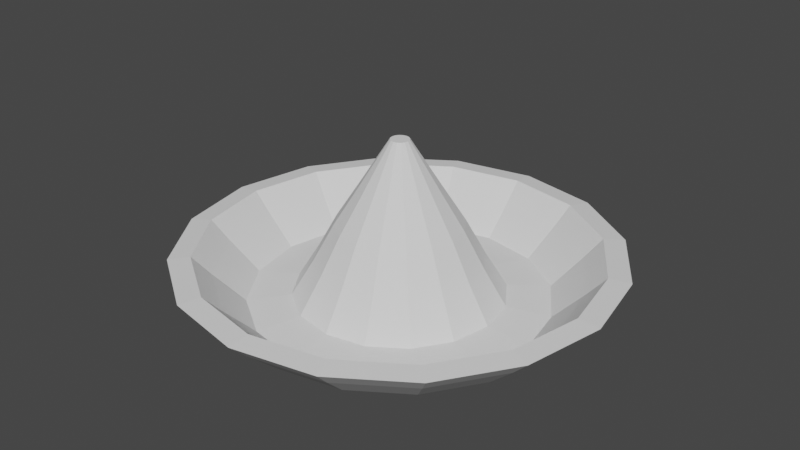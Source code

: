 # Source: sombrero.blend  (saved by Blender 2.92.15; exported with 4.5.12 LTS)
import bpy
from mathutils import Matrix  # noqa: F401  (used for matrix-valued properties, if any)

bpy.ops.wm.read_factory_settings(use_empty=True)
scene = bpy.context.scene
scene.name = 'Scene'

# ---- collections
col_collection = bpy.data.collections.new('Collection'); scene.collection.children.link(col_collection)

# ---- world
world_world = bpy.data.worlds.new('World'); scene.world = world_world
world_world.use_nodes = True; world_world.node_tree.nodes.clear()
_N = world_world.node_tree.nodes; _L = world_world.node_tree.links
n0 = _N.new('ShaderNodeOutputWorld'); n0.name = 'World Output'; n0.location = (300, 300)
n1 = _N.new('ShaderNodeBackground'); n1.name = 'Background'; n1.location = (10, 300)
n1.inputs[0].default_value = (0.05088, 0.05088, 0.05088, 1.0)
_L.new(n1.outputs[0], n0.inputs[0])
n0.is_active_output = True
world_world.color = (0.05088, 0.05088, 0.05088)
world_world.use_sun_shadow = False
world_world.sun_shadow_jitter_overblur = 0.0

# ---- meshes
me_cone = bpy.data.meshes.new('Cone')
me_cone.from_pydata([(2.252e-08, 0.3956, 0.08449), (-2.339e-08, 0.08088, 0.8141), (0.1514, 0.3655, 0.08449), (0.03095, 0.07472, 0.8141), (0.2797, 0.2797, 0.08449), (0.05719, 0.05719, 0.8141), (0.3655, 0.1514, 0.08449), (0.07472, 0.03095, 0.8141), (0.3956, -1.054e-08, 0.08449), (0.08088, -3.581e-09, 0.8141), (0.3655, -0.1514, 0.08449), (0.07472, -0.03095, 0.8141), (0.2797, -0.2797, 0.08449), (0.05719, -0.05719, 0.8141), (0.1514, -0.3655, 0.08449), (0.03095, -0.07472, 0.8141), (8.225e-08, -0.3956, 0.08449), (1.284e-08, -0.08088, 0.8141), (-0.1514, -0.3655, 0.08449), (-0.03095, -0.07472, 0.8141), (-0.2797, -0.2797, 0.08449), (-0.05719, -0.05719, 0.8141), (-0.3655, -0.1514, 0.08449), (-0.07472, -0.03095, 0.8141), (-0.3956, 1.147e-08, 0.08449), (-0.08088, 7.41e-10, 0.8141), (-0.3655, 0.1514, 0.08449), (-0.07472, 0.03095, 0.8141), (-0.2797, 0.2797, 0.08449), (-0.05719, 0.05719, 0.8141), (-0.1514, 0.3655, 0.08449), (-0.03095, 0.07472, 0.8141), (0.0, 0.9031, -0.546), (0.3456, 0.8343, -0.546), (0.6386, 0.6386, -0.546), (0.8343, 0.3456, -0.546), (0.9031, -3.947e-08, -0.546), (0.8343, -0.3456, -0.546), (0.6386, -0.6386, -0.546), (0.3456, -0.8343, -0.546), (1.364e-07, -0.9031, -0.546), (-0.3456, -0.8343, -0.546), (-0.6386, -0.6386, -0.546), (-0.8343, -0.3456, -0.546), (-0.9031, 1.077e-08, -0.546), (-0.8343, 0.3456, -0.546), (-0.6386, 0.6386, -0.546), (-0.3456, 0.8343, -0.546), (-5.849e-08, 0.5423, 0.07948), (0.2075, 0.501, 0.07948), (0.3835, 0.3835, 0.07948), (0.501, 0.2075, 0.07948), (0.5423, -2.291e-08, 0.07948), (0.501, -0.2075, 0.07948), (0.3835, -0.3835, 0.07948), (0.2075, -0.501, 0.07948), (8.624e-08, -0.5423, 0.07948), (-0.2075, -0.501, 0.07948), (-0.3835, -0.3835, 0.07948), (-0.501, -0.2075, 0.07948), (-0.5423, -1.191e-09, 0.07948), (-0.501, 0.2075, 0.07948), (-0.3835, 0.3835, 0.07948), (-0.2075, 0.501, 0.07948), (0.2726, 0.6581, -0.2333), (0.5037, 0.5037, -0.2333), (0.6581, 0.2726, -0.2333), (0.7123, -3.114e-08, -0.2333), (0.6581, -0.2726, -0.2333), (0.5037, -0.5037, -0.2333), (0.2726, -0.6581, -0.2333), (1.076e-07, -0.7123, -0.2333), (-0.2726, -0.6581, -0.2333), (-0.5037, -0.5037, -0.2333), (-0.6581, -0.2726, -0.2333), (-0.7123, 8.494e-09, -0.2333), (-0.6581, 0.2726, -0.2333), (-0.5037, 0.5037, -0.2333), (-0.2726, 0.6581, -0.2333), (0.0, 0.7123, -0.2333), (-3.899e-08, 0.3439, 0.3922), (0.1316, 0.3178, 0.3922), (0.2432, 0.2432, 0.3922), (0.3178, 0.1316, 0.3922), (0.3439, -1.399e-08, 0.3922), (0.3178, -0.1316, 0.3922), (0.2432, -0.2432, 0.3922), (0.1316, -0.3178, 0.3922), (5.543e-08, -0.3439, 0.3922), (-0.1316, -0.3178, 0.3922), (-0.2432, -0.2432, 0.3922), (-0.3178, -0.1316, 0.3922), (-0.3439, -3.625e-09, 0.3922), (-0.3178, 0.1316, 0.3922), (-0.2432, 0.2432, 0.3922), (-0.1316, 0.3178, 0.3922), (3.448e-08, 0.5372, -0.6706), (0.2056, 0.4963, -0.6706), (0.4012, 0.9686, -0.5606), (0.3798, 0.3798, -0.6706), (0.7413, 0.7413, -0.5606), (0.4963, 0.2056, -0.6706), (0.8343, 0.3456, -0.546), (0.5372, -1.658e-08, -0.6706), (0.9031, -3.947e-08, -0.546), (0.4963, -0.2056, -0.6706), (0.8343, -0.3456, -0.546), (0.3798, -0.3798, -0.6706), (0.7413, -0.7413, -0.5606), (0.2056, -0.4963, -0.6706), (0.4012, -0.9686, -0.5606), (1.156e-07, -0.5372, -0.6706), (1.508e-07, -1.048, -0.5606), (-0.2056, -0.4963, -0.6706), (-0.4012, -0.9686, -0.5606), (-0.3798, -0.3798, -0.6706), (-0.7413, -0.7413, -0.5606), (-0.4963, -0.2056, -0.6706), (-0.9686, -0.4012, -0.5606), (-0.5372, 1.33e-08, -0.6706), (-1.048, 1.964e-08, -0.5606), (-0.4963, 0.2056, -0.6706), (-0.9686, 0.4012, -0.5606), (-0.3798, 0.3798, -0.6706), (-0.7413, 0.7413, -0.5606), (-0.2056, 0.4963, -0.6706), (-0.4012, 0.9686, -0.5606), (1.997e-08, 1.048, -0.5606), (7.682e-08, 0.8183, -0.6978), (0.3131, 0.756, -0.6978), (0.4902, 1.183, -0.582), (0.5786, 0.5786, -0.6978), (0.9058, 0.9058, -0.582), (0.756, 0.3131, -0.6978), (1.318, 0.5458, -0.5966), (0.8183, -1.489e-08, -0.6978), (1.426, -3.394e-08, -0.5966), (0.756, -0.3131, -0.6978), (1.318, -0.5458, -0.5966), (0.5786, -0.5786, -0.6978), (1.009, -1.009, -0.5966), (0.3131, -0.756, -0.6978), (0.5458, -1.318, -0.5966), (1.545e-07, -0.8183, -0.6978), (2.084e-07, -1.426, -0.5966), (-0.3131, -0.756, -0.6978), (-0.4902, -1.183, -0.582), (-0.5786, -0.5786, -0.6978), (-0.9058, -0.9058, -0.582), (-0.756, -0.3131, -0.6978), (-1.183, -0.4902, -0.582), (-0.8183, 3.871e-08, -0.6978), (-1.281, 4.177e-08, -0.582), (-0.756, 0.3131, -0.6978), (-1.183, 0.4902, -0.582), (-0.5786, 0.5786, -0.6978), (-0.9058, 0.9058, -0.582), (-0.3131, 0.756, -0.6978), (-0.4902, 1.183, -0.582), (6.976e-08, 1.281, -0.582), (-0.3456, 0.8343, -0.546), (0.0, 0.9031, -0.546), (-0.6386, 0.6386, -0.546), (-0.8343, 0.3456, -0.546), (-0.9031, 1.077e-08, -0.546), (-0.8343, -0.3456, -0.546), (-0.6386, -0.6386, -0.546), (-0.3456, -0.8343, -0.546), (1.364e-07, -0.9031, -0.546), (0.3456, -0.8343, -0.546), (0.6386, -0.6386, -0.546), (0.9686, -0.4012, -0.5606), (1.048, -3.947e-08, -0.5606), (0.9686, 0.4012, -0.5606), (0.6386, 0.6386, -0.546), (0.3456, 0.8343, -0.546), (-0.5458, 1.318, -0.5966), (8.862e-08, 1.426, -0.5966), (-1.009, 1.009, -0.5966), (-1.318, 0.5458, -0.5966), (-1.426, 5.508e-08, -0.5966), (-1.318, -0.5458, -0.5966), (-1.009, -1.009, -0.5966), (-0.5458, -1.318, -0.5966), (1.939e-07, -1.281, -0.582), (0.4902, -1.183, -0.582), (0.9058, -0.9058, -0.582), (1.183, -0.4902, -0.582), (1.281, -3.283e-08, -0.582), (1.183, 0.4902, -0.582), (1.009, 1.009, -0.5966), (0.5458, 1.318, -0.5966), (-0.6563, 1.584, -0.3382), (9.008e-08, 1.715, -0.3382), (-1.213, 1.213, -0.3382), (-1.584, 0.6563, -0.3382), (-1.715, 1.006e-07, -0.3382), (-1.584, -0.6563, -0.3382), (-1.213, -1.213, -0.3382), (-0.6563, -1.584, -0.3382), (2.302e-07, -1.715, -0.3382), (0.6563, -1.584, -0.3382), (1.213, -1.213, -0.3382), (1.584, -0.6563, -0.3382), (1.715, -4.141e-08, -0.3382), (1.584, 0.6563, -0.3382), (1.213, 1.213, -0.3382), (0.6563, 1.584, -0.3382), (-0.5906, 1.426, -0.321), (6.808e-08, 1.543, -0.321), (-1.091, 1.091, -0.321), (-1.426, 0.5906, -0.321), (-1.543, 8.503e-08, -0.321), (-1.426, -0.5906, -0.321), (-1.091, -1.091, -0.321), (-0.5906, -1.426, -0.321), (2.134e-07, -1.543, -0.321), (0.5906, -1.426, -0.321), (1.091, -1.091, -0.321), (1.426, -0.5906, -0.321), (1.543, -4.011e-08, -0.321), (1.426, 0.5906, -0.321), (1.091, 1.091, -0.321), (0.5906, 1.426, -0.321), (-0.7235, 1.747, -0.1699), (7.794e-08, 1.891, -0.1699), (-1.337, 1.337, -0.1699), (-1.747, 0.7235, -0.1699), (-1.891, 1.128e-07, -0.1699), (-1.747, -0.7235, -0.1699), (-1.337, -1.337, -0.1699), (-0.7235, -1.747, -0.1699), (2.324e-07, -1.891, -0.1699), (0.7235, -1.747, -0.1699), (1.337, -1.337, -0.1699), (1.747, -0.7235, -0.1699), (1.891, -4.378e-08, -0.1699), (1.747, 0.7235, -0.1699), (1.337, 1.337, -0.1699), (0.7235, 1.747, -0.1699), (-0.6511, 1.572, -0.1509), (5.368e-08, 1.701, -0.1509), (-1.203, 1.203, -0.1509), (-1.572, 0.6511, -0.1509), (-1.701, 9.562e-08, -0.1509), (-1.572, -0.6511, -0.1509), (-1.203, -1.203, -0.1509), (-0.6511, -1.572, -0.1509), (2.139e-07, -1.701, -0.1509), (0.6511, -1.572, -0.1509), (1.203, -1.203, -0.1509), (1.572, -0.6511, -0.1509), (1.701, -4.234e-08, -0.1509), (1.572, 0.6511, -0.1509), (1.203, 1.203, -0.1509), (0.6511, 1.572, -0.1509)], [], [(80, 1, 3, 81), (81, 3, 5, 82), (82, 5, 7, 83), (83, 7, 9, 84), (84, 9, 11, 85), (85, 11, 13, 86), (86, 13, 15, 87), (87, 15, 17, 88), (88, 17, 19, 89), (89, 19, 21, 90), (90, 21, 23, 91), (91, 23, 25, 92), (92, 25, 27, 93), (93, 27, 29, 94), (3, 1, 31, 29, 27, 25, 23, 21, 19, 17, 15, 13, 11, 9, 7, 5), (94, 29, 31, 95), (95, 31, 1, 80), (0, 2, 4, 6, 8, 10, 12, 14, 16, 18, 20, 22, 24, 26, 28, 30), (16, 14, 109, 111), (36, 37, 106, 104), (24, 22, 117, 119), (37, 38, 170, 106), (6, 4, 99, 101), (38, 39, 169, 170), (0, 30, 125, 96), (14, 12, 107, 109), (39, 40, 168, 169), (22, 20, 115, 117), (4, 2, 97, 99), (40, 41, 167, 168), (41, 42, 166, 167), (30, 28, 123, 125), (12, 10, 105, 107), (42, 43, 165, 166), (78, 63, 48, 79), (77, 62, 63, 78), (76, 61, 62, 77), (75, 60, 61, 76), (74, 59, 60, 75), (73, 58, 59, 74), (72, 57, 58, 73), (71, 56, 57, 72), (70, 55, 56, 71), (69, 54, 55, 70), (68, 53, 54, 69), (67, 52, 53, 68), (66, 51, 52, 67), (65, 50, 51, 66), (64, 49, 50, 65), (79, 48, 49, 64), (32, 79, 64, 33), (33, 64, 65, 34), (34, 65, 66, 35), (35, 66, 67, 36), (36, 67, 68, 37), (37, 68, 69, 38), (38, 69, 70, 39), (39, 70, 71, 40), (40, 71, 72, 41), (41, 72, 73, 42), (42, 73, 74, 43), (43, 74, 75, 44), (44, 75, 76, 45), (45, 76, 77, 46), (46, 77, 78, 47), (47, 78, 79, 32), (63, 95, 80, 48), (62, 94, 95, 63), (61, 93, 94, 62), (60, 92, 93, 61), (59, 91, 92, 60), (58, 90, 91, 59), (57, 89, 90, 58), (56, 88, 89, 57), (55, 87, 88, 56), (54, 86, 87, 55), (53, 85, 86, 54), (52, 84, 85, 53), (51, 83, 84, 52), (50, 82, 83, 51), (49, 81, 82, 50), (48, 80, 81, 49), (98, 100, 132, 130), (126, 127, 159, 158), (100, 173, 189, 132), (115, 113, 145, 147), (101, 99, 131, 133), (173, 172, 188, 189), (96, 125, 157, 128), (172, 171, 187, 188), (113, 111, 143, 145), (99, 97, 129, 131), (171, 108, 186, 187), (125, 123, 155, 157), (108, 110, 185, 186), (111, 109, 141, 143), (97, 96, 128, 129), (110, 112, 184, 185), (35, 36, 104, 102), (34, 35, 102, 174), (8, 6, 101, 103), (26, 24, 119, 121), (47, 32, 161, 160), (33, 34, 174, 175), (46, 47, 160, 162), (18, 16, 111, 113), (32, 33, 175, 161), (45, 46, 162, 163), (10, 8, 103, 105), (28, 26, 121, 123), (44, 45, 163, 164), (2, 0, 96, 97), (43, 44, 164, 165), (20, 18, 113, 115), (157, 176, 177, 128), (155, 178, 176, 157), (153, 179, 178, 155), (151, 180, 179, 153), (149, 181, 180, 151), (147, 182, 181, 149), (145, 183, 182, 147), (143, 144, 183, 145), (141, 142, 144, 143), (139, 140, 142, 141), (137, 138, 140, 139), (135, 136, 138, 137), (133, 134, 136, 135), (131, 190, 134, 133), (129, 191, 190, 131), (128, 177, 191, 129), (103, 101, 133, 135), (124, 126, 158, 156), (117, 115, 147, 149), (127, 98, 130, 159), (122, 124, 156, 154), (105, 103, 135, 137), (120, 122, 154, 152), (119, 117, 149, 151), (118, 120, 152, 150), (107, 105, 137, 139), (116, 118, 150, 148), (121, 119, 151, 153), (114, 116, 148, 146), (109, 107, 139, 141), (112, 114, 146, 184), (123, 121, 153, 155), (127, 126, 160, 161), (126, 124, 162, 160), (124, 122, 163, 162), (122, 120, 164, 163), (120, 118, 165, 164), (118, 116, 166, 165), (116, 114, 167, 166), (114, 112, 168, 167), (112, 110, 169, 168), (110, 108, 170, 169), (108, 171, 106, 170), (171, 172, 104, 106), (172, 173, 102, 104), (173, 100, 174, 102), (100, 98, 175, 174), (98, 127, 161, 175), (186, 185, 217, 218), (179, 180, 196, 195), (185, 184, 216, 217), (178, 179, 195, 194), (191, 177, 193, 207), (184, 146, 215, 216), (176, 178, 194, 192), (190, 191, 207, 206), (146, 148, 214, 215), (177, 176, 192, 193), (134, 190, 206, 205), (148, 150, 213, 214), (136, 134, 205, 204), (150, 152, 212, 213), (138, 136, 204, 203), (152, 154, 211, 212), (207, 193, 225, 239), (221, 220, 252, 253), (192, 194, 226, 224), (206, 207, 239, 238), (220, 219, 251, 252), (193, 192, 224, 225), (205, 206, 238, 237), (219, 218, 250, 251), (204, 205, 237, 236), (218, 217, 249, 250), (203, 204, 236, 235), (217, 216, 248, 249), (202, 203, 235, 234), (216, 215, 247, 248), (201, 202, 234, 233), (215, 214, 246, 247), (180, 181, 197, 196), (187, 186, 218, 219), (181, 182, 198, 197), (188, 187, 219, 220), (182, 183, 199, 198), (189, 188, 220, 221), (183, 144, 200, 199), (132, 189, 221, 222), (158, 159, 209, 208), (144, 142, 201, 200), (130, 132, 222, 223), (156, 158, 208, 210), (142, 140, 202, 201), (159, 130, 223, 209), (154, 156, 210, 211), (140, 138, 203, 202), (240, 241, 225, 224), (242, 240, 224, 226), (243, 242, 226, 227), (244, 243, 227, 228), (245, 244, 228, 229), (246, 245, 229, 230), (247, 246, 230, 231), (248, 247, 231, 232), (249, 248, 232, 233), (250, 249, 233, 234), (251, 250, 234, 235), (252, 251, 235, 236), (253, 252, 236, 237), (254, 253, 237, 238), (255, 254, 238, 239), (241, 255, 239, 225), (194, 195, 227, 226), (222, 221, 253, 254), (208, 209, 241, 240), (195, 196, 228, 227), (223, 222, 254, 255), (210, 208, 240, 242), (196, 197, 229, 228), (209, 223, 255, 241), (211, 210, 242, 243), (197, 198, 230, 229), (212, 211, 243, 244), (198, 199, 231, 230), (213, 212, 244, 245), (199, 200, 232, 231), (214, 213, 245, 246), (200, 201, 233, 232)])
_uv = me_cone.uv_layers.new(name='UVMap')
_uv.uv.foreach_set('vector', [1.0, 0.8891, 1.0, 1.0, 0.9375, 1.0, 0.9375, 0.8891, 0.9375, 0.8891, 0.9375, 1.0, 0.875, 1.0, 0.875, 0.8891, 0.875, 0.8891, 0.875, 1.0, 0.8125, 1.0, 0.8125, 0.8891, 0.8125, 0.8891, 0.8125, 1.0, 0.75, 1.0, 0.75, 0.8891, 0.75, 0.8891, 0.75, 1.0, 0.6875, 1.0, 0.6875, 0.8891, 0.6875, 0.8891, 0.6875, 1.0, 0.625, 1.0, 0.625, 0.8891, 0.625, 0.8891, 0.625, 1.0, 0.5625, 1.0, 0.5625, 0.8891, 0.5625, 0.8891, 0.5625, 1.0, 0.5, 1.0, 0.5, 0.8891, 0.5, 0.8891, 0.5, 1.0, 0.4375, 1.0, 0.4375, 0.8891, 0.4375, 0.8891, 0.4375, 1.0, 0.375, 1.0, 0.375, 0.8891, 0.375, 0.8891, 0.375, 1.0, 0.3125, 1.0, 0.3125, 0.8891, 0.3125, 0.8891, 0.3125, 1.0, 0.25, 1.0, 0.25, 0.8891, 0.25, 0.8891, 0.25, 1.0, 0.1875, 1.0, 0.1875, 0.8891, 0.1875, 0.8891, 0.1875, 1.0, 0.125, 1.0, 0.125, 0.8891, 0.3418, 0.4717, 0.25, 0.49, 0.1582, 0.4717, 0.08029, 0.4197, 0.02827, 0.3418, 0.01, 0.25, 0.02827, 0.1582, 0.08029, 0.08029, 0.1582, 0.02827, 0.25, 0.01, 0.3418, 0.02827, 0.4197, 0.08029, 0.4717, 0.1582, 0.49, 0.25, 0.4717, 0.3418, 0.4197, 0.4197, 0.125, 0.8891, 0.125, 1.0, 0.0625, 1.0, 0.0625, 0.8891, 0.0625, 0.8891, 0.0625, 1.0, 0.0, 1.0, 0.0, 0.8891, 0.75, 0.49, 0.8418, 0.4717, 0.9197, 0.4197, 0.9717, 0.3418, 0.99, 0.25, 0.9717, 0.1582, 0.9197, 0.08029, 0.8418, 0.02827, 0.75, 0.01, 0.6582, 0.02827, 0.5803, 0.08029, 0.5283, 0.1582, 0.51, 0.25, 0.5283, 0.3418, 0.5803, 0.4197, 0.6582, 0.4717, 0.75, 0.01, 0.8418, 0.02827, 0.8418, 0.02827, 0.75, 0.01, 0.75, 0.5564, 0.6875, 0.5564, 0.6875, 0.5564, 0.75, 0.5564, 0.51, 0.25, 0.5283, 0.1582, 0.5283, 0.1582, 0.51, 0.25, 0.6875, 0.5564, 0.625, 0.5564, 0.625, 0.5564, 0.6875, 0.5564, 0.9717, 0.3418, 0.9197, 0.4197, 0.9197, 0.4197, 0.9717, 0.3418, 0.625, 0.5564, 0.5625, 0.5564, 0.5625, 0.5564, 0.625, 0.5564, 0.75, 0.49, 0.6582, 0.4717, 0.6582, 0.4717, 0.75, 0.49, 0.8418, 0.02827, 0.9197, 0.08029, 0.9197, 0.08029, 0.8418, 0.02827, 0.5625, 0.5564, 0.5, 0.5564, 0.5, 0.5564, 0.5625, 0.5564, 0.5283, 0.1582, 0.5803, 0.08029, 0.5803, 0.08029, 0.5283, 0.1582, 0.9197, 0.4197, 0.8418, 0.4717, 0.8418, 0.4717, 0.9197, 0.4197, 0.5, 0.5564, 0.4375, 0.5564, 0.4375, 0.5564, 0.5, 0.5564, 0.4375, 0.5564, 0.375, 0.5564, 0.375, 0.5564, 0.4375, 0.5564, 0.6582, 0.4717, 0.5803, 0.4197, 0.5803, 0.4197, 0.6582, 0.4717, 0.9197, 0.08029, 0.9717, 0.1582, 0.9717, 0.1582, 0.9197, 0.08029, 0.375, 0.5564, 0.3125, 0.5564, 0.3125, 0.5564, 0.375, 0.5564, 0.0625, 0.6673, 0.0625, 0.7782, 0.0, 0.7782, 0.0, 0.6673, 0.125, 0.6673, 0.125, 0.7782, 0.0625, 0.7782, 0.0625, 0.6673, 0.1875, 0.6673, 0.1875, 0.7782, 0.125, 0.7782, 0.125, 0.6673, 0.25, 0.6673, 0.25, 0.7782, 0.1875, 0.7782, 0.1875, 0.6673, 0.3125, 0.6673, 0.3125, 0.7782, 0.25, 0.7782, 0.25, 0.6673, 0.375, 0.6673, 0.375, 0.7782, 0.3125, 0.7782, 0.3125, 0.6673, 0.4375, 0.6673, 0.4375, 0.7782, 0.375, 0.7782, 0.375, 0.6673, 0.5, 0.6673, 0.5, 0.7782, 0.4375, 0.7782, 0.4375, 0.6673, 0.5625, 0.6673, 0.5625, 0.7782, 0.5, 0.7782, 0.5, 0.6673, 0.625, 0.6673, 0.625, 0.7782, 0.5625, 0.7782, 0.5625, 0.6673, 0.6875, 0.6673, 0.6875, 0.7782, 0.625, 0.7782, 0.625, 0.6673, 0.75, 0.6673, 0.75, 0.7782, 0.6875, 0.7782, 0.6875, 0.6673, 0.8125, 0.6673, 0.8125, 0.7782, 0.75, 0.7782, 0.75, 0.6673, 0.875, 0.6673, 0.875, 0.7782, 0.8125, 0.7782, 0.8125, 0.6673, 0.9375, 0.6673, 0.9375, 0.7782, 0.875, 0.7782, 0.875, 0.6673, 1.0, 0.6673, 1.0, 0.7782, 0.9375, 0.7782, 0.9375, 0.6673, 1.0, 0.5564, 1.0, 0.6673, 0.9375, 0.6673, 0.9375, 0.5564, 0.9375, 0.5564, 0.9375, 0.6673, 0.875, 0.6673, 0.875, 0.5564, 0.875, 0.5564, 0.875, 0.6673, 0.8125, 0.6673, 0.8125, 0.5564, 0.8125, 0.5564, 0.8125, 0.6673, 0.75, 0.6673, 0.75, 0.5564, 0.75, 0.5564, 0.75, 0.6673, 0.6875, 0.6673, 0.6875, 0.5564, 0.6875, 0.5564, 0.6875, 0.6673, 0.625, 0.6673, 0.625, 0.5564, 0.625, 0.5564, 0.625, 0.6673, 0.5625, 0.6673, 0.5625, 0.5564, 0.5625, 0.5564, 0.5625, 0.6673, 0.5, 0.6673, 0.5, 0.5564, 0.5, 0.5564, 0.5, 0.6673, 0.4375, 0.6673, 0.4375, 0.5564, 0.4375, 0.5564, 0.4375, 0.6673, 0.375, 0.6673, 0.375, 0.5564, 0.375, 0.5564, 0.375, 0.6673, 0.3125, 0.6673, 0.3125, 0.5564, 0.3125, 0.5564, 0.3125, 0.6673, 0.25, 0.6673, 0.25, 0.5564, 0.25, 0.5564, 0.25, 0.6673, 0.1875, 0.6673, 0.1875, 0.5564, 0.1875, 0.5564, 0.1875, 0.6673, 0.125, 0.6673, 0.125, 0.5564, 0.125, 0.5564, 0.125, 0.6673, 0.0625, 0.6673, 0.0625, 0.5564, 0.0625, 0.5564, 0.0625, 0.6673, 0.0, 0.6673, 0.0, 0.5564, 0.0625, 0.7782, 0.0625, 0.8891, 0.0, 0.8891, 0.0, 0.7782, 0.125, 0.7782, 0.125, 0.8891, 0.0625, 0.8891, 0.0625, 0.7782, 0.1875, 0.7782, 0.1875, 0.8891, 0.125, 0.8891, 0.125, 0.7782, 0.25, 0.7782, 0.25, 0.8891, 0.1875, 0.8891, 0.1875, 0.7782, 0.3125, 0.7782, 0.3125, 0.8891, 0.25, 0.8891, 0.25, 0.7782, 0.375, 0.7782, 0.375, 0.8891, 0.3125, 0.8891, 0.3125, 0.7782, 0.4375, 0.7782, 0.4375, 0.8891, 0.375, 0.8891, 0.375, 0.7782, 0.5, 0.7782, 0.5, 0.8891, 0.4375, 0.8891, 0.4375, 0.7782, 0.5625, 0.7782, 0.5625, 0.8891, 0.5, 0.8891, 0.5, 0.7782, 0.625, 0.7782, 0.625, 0.8891, 0.5625, 0.8891, 0.5625, 0.7782, 0.6875, 0.7782, 0.6875, 0.8891, 0.625, 0.8891, 0.625, 0.7782, 0.75, 0.7782, 0.75, 0.8891, 0.6875, 0.8891, 0.6875, 0.7782, 0.8125, 0.7782, 0.8125, 0.8891, 0.75, 0.8891, 0.75, 0.7782, 0.875, 0.7782, 0.875, 0.8891, 0.8125, 0.8891, 0.8125, 0.7782, 0.9375, 0.7782, 0.9375, 0.8891, 0.875, 0.8891, 0.875, 0.7782, 1.0, 0.7782, 1.0, 0.8891, 0.9375, 0.8891, 0.9375, 0.7782, 0.9375, 0.5564, 0.875, 0.5564, 0.875, 0.5564, 0.9375, 0.5564, 0.0625, 0.5564, 1.545e-06, 0.5564, -1.402e-06, 0.5564, 0.0625, 0.5564, 0.875, 0.5564, 0.8125, 0.5564, 0.8125, 0.5564, 0.875, 0.5564, 0.5803, 0.08029, 0.6582, 0.02827, 0.6582, 0.02827, 0.5803, 0.08029, 0.9717, 0.3418, 0.9197, 0.4197, 0.9197, 0.4197, 0.9717, 0.3418, 0.8125, 0.5564, 0.75, 0.5564, 0.75, 0.5564, 0.8125, 0.5564, 0.75, 0.49, 0.6582, 0.4717, 0.6582, 0.4717, 0.75, 0.49, 0.75, 0.5564, 0.6875, 0.5564, 0.6875, 0.5564, 0.75, 0.5564, 0.6582, 0.02827, 0.75, 0.01, 0.75, 0.01, 0.6582, 0.02827, 0.9197, 0.4197, 0.8418, 0.4717, 0.8418, 0.4717, 0.9197, 0.4197, 0.6875, 0.5564, 0.625, 0.5564, 0.625, 0.5564, 0.6875, 0.5564, 0.6582, 0.4717, 0.5803, 0.4197, 0.5803, 0.4197, 0.6582, 0.4717, 0.625, 0.5564, 0.5625, 0.5564, 0.5625, 0.5564, 0.625, 0.5564, 0.75, 0.01, 0.8418, 0.02827, 0.8418, 0.02827, 0.75, 0.01, 0.8418, 0.4717, 0.75, 0.49, 0.75, 0.49, 0.8418, 0.4717, 0.5625, 0.5564, 0.5, 0.5564, 0.5, 0.5564, 0.5625, 0.5564, 0.8125, 0.5564, 0.75, 0.5564, 0.75, 0.5564, 0.8125, 0.5564, 0.875, 0.5564, 0.8125, 0.5564, 0.8125, 0.5564, 0.875, 0.5564, 0.99, 0.25, 0.9717, 0.3418, 0.9717, 0.3418, 0.99, 0.25, 0.5283, 0.3418, 0.51, 0.25, 0.51, 0.25, 0.5283, 0.3418, 0.0625, 0.5564, 0.0, 0.5564, 0.0, 0.5564, 0.0625, 0.5564, 0.9375, 0.5564, 0.875, 0.5564, 0.875, 0.5564, 0.9375, 0.5564, 0.125, 0.5564, 0.0625, 0.5564, 0.0625, 0.5564, 0.125, 0.5564, 0.6582, 0.02827, 0.75, 0.01, 0.75, 0.01, 0.6582, 0.02827, 1.0, 0.5564, 0.9375, 0.5564, 0.9375, 0.5564, 1.0, 0.5564, 0.1875, 0.5564, 0.125, 0.5564, 0.125, 0.5564, 0.1875, 0.5564, 0.9717, 0.1582, 0.99, 0.25, 0.99, 0.25, 0.9717, 0.1582, 0.5803, 0.4197, 0.5283, 0.3418, 0.5283, 0.3418, 0.5803, 0.4197, 0.25, 0.5564, 0.1875, 0.5564, 0.1875, 0.5564, 0.25, 0.5564, 0.8418, 0.4717, 0.75, 0.49, 0.75, 0.49, 0.8418, 0.4717, 0.3125, 0.5564, 0.25, 0.5564, 0.25, 0.5564, 0.3125, 0.5564, 0.5803, 0.08029, 0.6582, 0.02827, 0.6582, 0.02827, 0.5803, 0.08029, 0.0625, 0.5, 0.0625, 0.5564, 0.0, 0.5564, 0.0, 0.5, 0.125, 0.5, 0.125, 0.5564, 0.0625, 0.5564, 0.0625, 0.5, 0.1875, 0.5, 0.1875, 0.5564, 0.125, 0.5564, 0.125, 0.5, 0.25, 0.5, 0.25, 0.5564, 0.1875, 0.5564, 0.1875, 0.5, 0.3125, 0.5, 0.3125, 0.5564, 0.25, 0.5564, 0.25, 0.5, 0.375, 0.5, 0.375, 0.5564, 0.3125, 0.5564, 0.3125, 0.5, 0.4375, 0.5, 0.4375, 0.5564, 0.375, 0.5564, 0.375, 0.5, 0.5, 0.5, 0.5, 0.5564, 0.4375, 0.5564, 0.4375, 0.5, 0.5625, 0.5, 0.5625, 0.5564, 0.5, 0.5564, 0.5, 0.5, 0.625, 0.5, 0.625, 0.5564, 0.5625, 0.5564, 0.5625, 0.5, 0.6875, 0.5, 0.6875, 0.5564, 0.625, 0.5564, 0.625, 0.5, 0.75, 0.5, 0.75, 0.5564, 0.6875, 0.5564, 0.6875, 0.5, 0.8125, 0.5, 0.8125, 0.5564, 0.75, 0.5564, 0.75, 0.5, 0.875, 0.5, 0.875, 0.5564, 0.8125, 0.5564, 0.8125, 0.5, 0.9375, 0.5, 0.9375, 0.5564, 0.875, 0.5564, 0.875, 0.5, 1.0, 0.5, 1.0, 0.5564, 0.9375, 0.5564, 0.9375, 0.5, 0.99, 0.25, 0.9717, 0.3418, 0.9717, 0.3418, 0.99, 0.25, 0.125, 0.5564, 0.0625, 0.5564, 0.0625, 0.5564, 0.125, 0.5564, 0.5283, 0.1582, 0.5803, 0.08029, 0.5803, 0.08029, 0.5283, 0.1582, 1.0, 0.5564, 0.9375, 0.5564, 0.9375, 0.5564, 1.0, 0.5564, 0.1875, 0.5564, 0.125, 0.5564, 0.125, 0.5564, 0.1875, 0.5564, 0.9717, 0.1582, 0.99, 0.25, 0.99, 0.25, 0.9717, 0.1582, 0.25, 0.5564, 0.1875, 0.5564, 0.1875, 0.5564, 0.25, 0.5564, 0.51, 0.25, 0.5283, 0.1582, 0.5283, 0.1582, 0.51, 0.25, 0.3125, 0.5564, 0.25, 0.5564, 0.25, 0.5564, 0.3125, 0.5564, 0.9197, 0.08029, 0.9717, 0.1582, 0.9717, 0.1582, 0.9197, 0.08029, 0.375, 0.5564, 0.3125, 0.5564, 0.3125, 0.5564, 0.375, 0.5564, 0.5283, 0.3418, 0.51, 0.25, 0.51, 0.25, 0.5283, 0.3418, 0.4375, 0.5564, 0.375, 0.5564, 0.375, 0.5564, 0.4375, 0.5564, 0.8418, 0.02827, 0.9197, 0.08029, 0.9197, 0.08029, 0.8418, 0.02827, 0.5, 0.5564, 0.4375, 0.5564, 0.4375, 0.5564, 0.5, 0.5564, 0.5803, 0.4197, 0.5283, 0.3418, 0.5283, 0.3418, 0.5803, 0.4197, 1.545e-06, 0.5564, 0.0625, 0.5564, 0.0625, 0.5564, 0.0, 0.5564, 0.0625, 0.5564, 0.125, 0.5564, 0.125, 0.5564, 0.0625, 0.5564, 0.125, 0.5564, 0.1875, 0.5564, 0.1875, 0.5564, 0.125, 0.5564, 0.1875, 0.5564, 0.25, 0.5564, 0.25, 0.5564, 0.1875, 0.5564, 0.25, 0.5564, 0.3125, 0.5564, 0.3125, 0.5564, 0.25, 0.5564, 0.3125, 0.5564, 0.375, 0.5564, 0.375, 0.5564, 0.3125, 0.5564, 0.375, 0.5564, 0.4375, 0.5564, 0.4375, 0.5564, 0.375, 0.5564, 0.4375, 0.5564, 0.5, 0.5564, 0.5, 0.5564, 0.4375, 0.5564, 0.5, 0.5564, 0.5625, 0.5564, 0.5625, 0.5564, 0.5, 0.5564, 0.5625, 0.5564, 0.625, 0.5564, 0.625, 0.5564, 0.5625, 0.5564, 0.625, 0.5564, 0.6875, 0.5564, 0.6875, 0.5564, 0.625, 0.5564, 0.6875, 0.5564, 0.75, 0.5564, 0.75, 0.5564, 0.6875, 0.5564, 0.75, 0.5564, 0.8125, 0.5564, 0.8125, 0.5564, 0.75, 0.5564, 0.8125, 0.5564, 0.875, 0.5564, 0.875, 0.5564, 0.8125, 0.5564, 0.875, 0.5564, 0.9375, 0.5564, 0.9375, 0.5564, 0.875, 0.5564, 0.9375, 0.5564, 1.0, 0.5564, 1.0, 0.5564, 0.9375, 0.5564, 0.625, 0.5564, 0.5625, 0.5564, 0.5625, 0.5564, 0.625, 0.5564, 0.1875, 0.5564, 0.25, 0.5564, 0.25, 0.5564, 0.1875, 0.5564, 0.5625, 0.5564, 0.5, 0.5564, 0.5, 0.5564, 0.5625, 0.5564, 0.125, 0.5564, 0.1875, 0.5564, 0.1875, 0.5564, 0.125, 0.5564, 0.9375, 0.5564, 1.0, 0.5564, 1.0, 0.5564, 0.9375, 0.5564, 0.5, 0.5564, 0.4375, 0.5564, 0.4375, 0.5564, 0.5, 0.5564, 0.0625, 0.5564, 0.125, 0.5564, 0.125, 0.5564, 0.0625, 0.5564, 0.875, 0.5564, 0.9375, 0.5564, 0.9375, 0.5564, 0.875, 0.5564, 0.4375, 0.5564, 0.375, 0.5564, 0.375, 0.5564, 0.4375, 0.5564, 0.0, 0.5564, 0.0625, 0.5564, 0.0625, 0.5564, 0.0, 0.5564, 0.8125, 0.5564, 0.875, 0.5564, 0.875, 0.5564, 0.8125, 0.5564, 0.375, 0.5564, 0.3125, 0.5564, 0.3125, 0.5564, 0.375, 0.5564, 0.75, 0.5564, 0.8125, 0.5564, 0.8125, 0.5564, 0.75, 0.5564, 0.3125, 0.5564, 0.25, 0.5564, 0.25, 0.5564, 0.3125, 0.5564, 0.6875, 0.5564, 0.75, 0.5564, 0.75, 0.5564, 0.6875, 0.5564, 0.25, 0.5564, 0.1875, 0.5564, 0.1875, 0.5564, 0.25, 0.5564, 0.9375, 0.5564, 1.0, 0.5564, 1.0, 0.5564, 0.9375, 0.5564, 0.8125, 0.5564, 0.75, 0.5564, 0.75, 0.5564, 0.8125, 0.5564, 0.0625, 0.5564, 0.125, 0.5564, 0.125, 0.5564, 0.0625, 0.5564, 0.875, 0.5564, 0.9375, 0.5564, 0.9375, 0.5564, 0.875, 0.5564, 0.75, 0.5564, 0.6875, 0.5564, 0.6875, 0.5564, 0.75, 0.5564, 0.0, 0.5564, 0.0625, 0.5564, 0.0625, 0.5564, 0.0, 0.5564, 0.8125, 0.5564, 0.875, 0.5564, 0.875, 0.5564, 0.8125, 0.5564, 0.6875, 0.5564, 0.625, 0.5564, 0.625, 0.5564, 0.6875, 0.5564, 0.75, 0.5564, 0.8125, 0.5564, 0.8125, 0.5564, 0.75, 0.5564, 0.625, 0.5564, 0.5625, 0.5564, 0.5625, 0.5564, 0.625, 0.5564, 0.6875, 0.5564, 0.75, 0.5564, 0.75, 0.5564, 0.6875, 0.5564, 0.5625, 0.5564, 0.5, 0.5564, 0.5, 0.5564, 0.5625, 0.5564, 0.625, 0.5564, 0.6875, 0.5564, 0.6875, 0.5564, 0.625, 0.5564, 0.5, 0.5564, 0.4375, 0.5564, 0.4375, 0.5564, 0.5, 0.5564, 0.5625, 0.5564, 0.625, 0.5564, 0.625, 0.5564, 0.5625, 0.5564, 0.4375, 0.5564, 0.375, 0.5564, 0.375, 0.5564, 0.4375, 0.5564, 0.25, 0.5564, 0.3125, 0.5564, 0.3125, 0.5564, 0.25, 0.5564, 0.6875, 0.5564, 0.625, 0.5564, 0.625, 0.5564, 0.6875, 0.5564, 0.3125, 0.5564, 0.375, 0.5564, 0.375, 0.5564, 0.3125, 0.5564, 0.75, 0.5564, 0.6875, 0.5564, 0.6875, 0.5564, 0.75, 0.5564, 0.375, 0.5564, 0.4375, 0.5564, 0.4375, 0.5564, 0.375, 0.5564, 0.8125, 0.5564, 0.75, 0.5564, 0.75, 0.5564, 0.8125, 0.5564, 0.4375, 0.5564, 0.5, 0.5564, 0.5, 0.5564, 0.4375, 0.5564, 0.875, 0.5564, 0.8125, 0.5564, 0.8125, 0.5564, 0.875, 0.5564, 0.0625, 0.5564, -1.402e-06, 0.5564, -1.402e-06, 0.5564, 0.0625, 0.5564, 0.5, 0.5564, 0.5625, 0.5564, 0.5625, 0.5564, 0.5, 0.5564, 0.9375, 0.5564, 0.875, 0.5564, 0.875, 0.5564, 0.9375, 0.5564, 0.125, 0.5564, 0.0625, 0.5564, 0.0625, 0.5564, 0.125, 0.5564, 0.5625, 0.5564, 0.625, 0.5564, 0.625, 0.5564, 0.5625, 0.5564, 1.0, 0.5564, 0.9375, 0.5564, 0.9375, 0.5564, 1.0, 0.5564, 0.1875, 0.5564, 0.125, 0.5564, 0.125, 0.5564, 0.1875, 0.5564, 0.625, 0.5564, 0.6875, 0.5564, 0.6875, 0.5564, 0.625, 0.5564, 0.0625, 0.5564, -1.402e-06, 0.5564, 0.0, 0.5564, 0.0625, 0.5564, 0.125, 0.5564, 0.0625, 0.5564, 0.0625, 0.5564, 0.125, 0.5564, 0.1875, 0.5564, 0.125, 0.5564, 0.125, 0.5564, 0.1875, 0.5564, 0.25, 0.5564, 0.1875, 0.5564, 0.1875, 0.5564, 0.25, 0.5564, 0.3125, 0.5564, 0.25, 0.5564, 0.25, 0.5564, 0.3125, 0.5564, 0.375, 0.5564, 0.3125, 0.5564, 0.3125, 0.5564, 0.375, 0.5564, 0.4375, 0.5564, 0.375, 0.5564, 0.375, 0.5564, 0.4375, 0.5564, 0.5, 0.5564, 0.4375, 0.5564, 0.4375, 0.5564, 0.5, 0.5564, 0.5625, 0.5564, 0.5, 0.5564, 0.5, 0.5564, 0.5625, 0.5564, 0.625, 0.5564, 0.5625, 0.5564, 0.5625, 0.5564, 0.625, 0.5564, 0.6875, 0.5564, 0.625, 0.5564, 0.625, 0.5564, 0.6875, 0.5564, 0.75, 0.5564, 0.6875, 0.5564, 0.6875, 0.5564, 0.75, 0.5564, 0.8125, 0.5564, 0.75, 0.5564, 0.75, 0.5564, 0.8125, 0.5564, 0.875, 0.5564, 0.8125, 0.5564, 0.8125, 0.5564, 0.875, 0.5564, 0.9375, 0.5564, 0.875, 0.5564, 0.875, 0.5564, 0.9375, 0.5564, 1.0, 0.5564, 0.9375, 0.5564, 0.9375, 0.5564, 1.0, 0.5564, 0.125, 0.5564, 0.1875, 0.5564, 0.1875, 0.5564, 0.125, 0.5564, 0.875, 0.5564, 0.8125, 0.5564, 0.8125, 0.5564, 0.875, 0.5564, 0.0625, 0.5564, -1.402e-06, 0.5564, -1.402e-06, 0.5564, 0.0625, 0.5564, 0.1875, 0.5564, 0.25, 0.5564, 0.25, 0.5564, 0.1875, 0.5564, 0.9375, 0.5564, 0.875, 0.5564, 0.875, 0.5564, 0.9375, 0.5564, 0.125, 0.5564, 0.0625, 0.5564, 0.0625, 0.5564, 0.125, 0.5564, 0.25, 0.5564, 0.3125, 0.5564, 0.3125, 0.5564, 0.25, 0.5564, 1.0, 0.5564, 0.9375, 0.5564, 0.9375, 0.5564, 1.0, 0.5564, 0.1875, 0.5564, 0.125, 0.5564, 0.125, 0.5564, 0.1875, 0.5564, 0.3125, 0.5564, 0.375, 0.5564, 0.375, 0.5564, 0.3125, 0.5564, 0.25, 0.5564, 0.1875, 0.5564, 0.1875, 0.5564, 0.25, 0.5564, 0.375, 0.5564, 0.4375, 0.5564, 0.4375, 0.5564, 0.375, 0.5564, 0.3125, 0.5564, 0.25, 0.5564, 0.25, 0.5564, 0.3125, 0.5564, 0.4375, 0.5564, 0.5, 0.5564, 0.5, 0.5564, 0.4375, 0.5564, 0.375, 0.5564, 0.3125, 0.5564, 0.3125, 0.5564, 0.375, 0.5564, 0.5, 0.5564, 0.5625, 0.5564, 0.5625, 0.5564, 0.5, 0.5564])
me_cone.use_remesh_fix_poles = True
me_cone.use_remesh_preserve_attributes = False
me_cone.use_mirror_vertex_groups = False
me_cone.update()

# ---- objects
ob_cone = bpy.data.objects.new('Cone', me_cone)

# ---- transforms, parenting, visibility, modifiers, constraints
ob_cone.location = (0.0, 0.0, 0.6994)
ob_cone.lineart.crease_threshold = 0.0

# ---- collection membership
col_collection.objects.link(ob_cone)

# ---- scene / render settings (as saved in the file)
scene.frame_start = 1; scene.frame_end = 250; scene.frame_set(1)
scene.render.engine = 'BLENDER_EEVEE_NEXT'
scene.cycles.use_denoising = False
scene.cycles.samples = 128
scene.cycles.sampling_pattern = 'TABULATED_SOBOL'
scene.cycles.use_adaptive_sampling = False
scene.cycles.use_light_tree = False
scene.view_settings.view_transform = 'Filmic'
bpy.context.view_layer.update()

# ---- added for rendering (the .blend has no active camera and no usable light): camera, sun
cam_auto = bpy.data.cameras.new('AutoCamera')
cam_auto.lens = 50.0
cam_auto.sensor_width = 36.0
cam_auto.clip_end = 1000.0
ob_auto_camera = bpy.data.objects.new('AutoCamera', cam_auto)
scene.collection.objects.link(ob_auto_camera)
ob_auto_camera.location = (5.14166, -6.16999, 4.87087)
ob_auto_camera.rotation_euler = (1.09748, -7.21219e-08, 0.694738)
scene.camera = ob_auto_camera
light_auto_sun = bpy.data.lights.new('AutoSun', 'SUN')
light_auto_sun.energy = 3.0
light_auto_sun.angle = 0.0523599
ob_auto_sun = bpy.data.objects.new('AutoSun', light_auto_sun)
scene.collection.objects.link(ob_auto_sun)
ob_auto_sun.rotation_euler = (0.872665, 0.174533, 0.523599)
bpy.context.view_layer.update()

